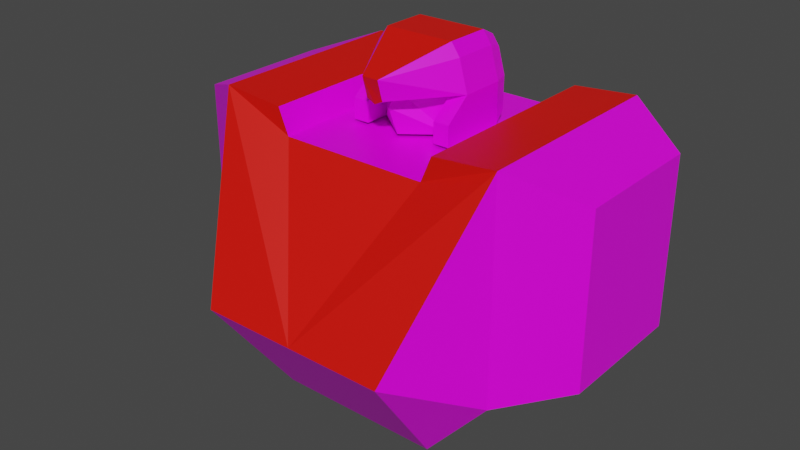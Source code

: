# Source: mech_body05.blend  (saved by Blender 3.3.6; exported with 4.5.12 LTS)
import bpy
from mathutils import Matrix  # noqa: F401  (used for matrix-valued properties, if any)

bpy.ops.wm.read_factory_settings(use_empty=True)
scene = bpy.context.scene
scene.name = 'Scene'

# ---- collections
col_body05 = bpy.data.collections.new('body05'); scene.collection.children.link(col_body05)

# ---- images (referenced by path relative to the original .blend; pixels are not part of the script)
import os
ASSET_DIR = os.environ.get("B2B_ASSET_DIR", "")  # directory of the original .blend (textures are referenced by path, not embedded)
HERE = os.path.dirname(os.path.abspath(__file__))  # packed textures are extracted next to this script under _unpacked/

def load_image(name, relpath, width, height, colorspace="sRGB"):
    """Load a texture the original file referenced (path relative to the .blend, or extracted next to this script)."""
    p = next((c for c in (os.path.join(HERE, relpath), os.path.join(ASSET_DIR, relpath)) if relpath and os.path.exists(c)), "")
    if p:
        img = bpy.data.images.load(p, check_existing=True)
        img.name = name
    else:  # same state as the original file: an image datablock whose file is absent (Cycles renders it pink)
        img = bpy.data.images.new(name, width, height)
        img.source = "FILE"
        img.filepath = "//" + (relpath or name)
    img.colorspace_settings.name = colorspace
    return img
img_tex_body05_png = load_image('tex_body05.png', 'tex_body05.png', 1024, 1024, 'sRGB')

# ---- materials (node trees are filled in below, after node groups)
mat_mat_body = bpy.data.materials.new('mat_body')
mat_mat_body.alpha_threshold = 0.0
mat_mat_body.use_backface_culling = True
mat_mat_body.use_transparent_shadow = False
mat_mat_body.line_color = (0.0, 0.0, 0.0, 1.0)
mat_mat_team = bpy.data.materials.new('mat_team')
mat_mat_team.use_backface_culling = True
mat_mat_team.use_transparent_shadow = False

# ---- material node trees
mat_mat_body.use_nodes = True; mat_mat_body.node_tree.nodes.clear()
_N = mat_mat_body.node_tree.nodes; _L = mat_mat_body.node_tree.links
n0 = _N.new('ShaderNodeOutputMaterial'); n0.name = 'Material Output'; n0.location = (300, 300)
n1 = _N.new('ShaderNodeBsdfPrincipled'); n1.name = 'Principled BSDF'; n1.location = (10, 300)
n1.distribution = 'GGX'
n1.subsurface_method = 'BURLEY'
n1.inputs[2].default_value = 0.4
n1.inputs[3].default_value = 1.45
n1.inputs[27].default_value = (0.0, 0.0, 0.0, 1.0)
n1.inputs[28].default_value = 1.0
n2 = _N.new('ShaderNodeTexImage'); n2.name = 'Image Texture.001'; n2.location = (-254, 300)
n2.image = img_tex_body05_png
n2.interpolation = 'Closest'
_L.new(n1.outputs[0], n0.inputs[0])
_L.new(n2.outputs[0], n1.inputs[0])
n0.is_active_output = True
mat_mat_team.use_nodes = True; mat_mat_team.node_tree.nodes.clear()
_N = mat_mat_team.node_tree.nodes; _L = mat_mat_team.node_tree.links
n0 = _N.new('ShaderNodeBsdfPrincipled'); n0.name = 'Principled BSDF'; n0.location = (10, 300)
n0.distribution = 'GGX'
n0.subsurface_method = 'BURLEY'
n0.inputs[0].default_value = (0.8, 0.004458, 0.0, 1.0)
n0.inputs[3].default_value = 1.45
n0.inputs[27].default_value = (0.0, 0.0, 0.0, 1.0)
n0.inputs[28].default_value = 1.0
n1 = _N.new('ShaderNodeOutputMaterial'); n1.name = 'Material Output'; n1.location = (300, 300)
_L.new(n0.outputs[0], n1.inputs[0])
n1.is_active_output = True

# ---- world
world_world = bpy.data.worlds.new('World'); scene.world = world_world
world_world.use_nodes = True; world_world.node_tree.nodes.clear()
_N = world_world.node_tree.nodes; _L = world_world.node_tree.links
n0 = _N.new('ShaderNodeOutputWorld'); n0.name = 'World Output'; n0.location = (300, 300)
n1 = _N.new('ShaderNodeBackground'); n1.name = 'Background'; n1.location = (10, 300)
n1.inputs[0].default_value = (0.05088, 0.05088, 0.05088, 1.0)
_L.new(n1.outputs[0], n0.inputs[0])
n0.is_active_output = True
world_world.color = (0.05088, 0.05088, 0.05088)
world_world.use_sun_shadow = False
world_world.sun_shadow_jitter_overblur = 0.0

# ---- meshes
me_body = bpy.data.meshes.new('body')
me_body.from_pydata([(0.3501, -0.2, 0.1833), (0.3501, -0.2, 0.7033), (0.3501, 0.3, 0.1833), (0.3501, 0.3, 0.7033), (0.2301, -0.4, 0.2833), (0.5023, -0.11, 0.2433), (0.2, -0.2, 0.01), (0.2, 0.3, 0.01), (0.5023, -0.11, 0.6433), (0.5023, 0.21, 0.2433), (0.5023, 0.21, 0.6433), (0.1252, 0.01, 0.7326), (0.1042, 0.01, 0.8061), (0.02, -0.1282, 0.7326), (0.02, -0.1422, 0.7816), (0.08321, 0.01, 0.8355), (0.1252, 0.1168, 0.7326), (0.1042, 0.1168, 0.8061), (0.08321, 0.1168, 0.8355), (0.08261, 0.1518, 0.8178), (0.09941, 0.1518, 0.7943), (0.1162, 0.1518, 0.7355), (0.1252, 0.01, 0.637), (0.1252, 0.1168, 0.637), (0.1162, 0.1518, 0.6576), (0.0874, 0.01, 0.7326), (0.0874, 0.01, 0.637), (0.0874, -0.05, 0.637), (0.1252, -0.05, 0.637), (0.0874, -0.05, 0.6848), (0.1252, -0.05, 0.6848), (0.1751, -0.2, 0.6305), (0.1751, 0.3, 0.6305), (0.2, -0.2, 0.69), (0.2, 0.3, 0.69), (-0.3501, -0.2, 0.1833), (-0.3501, -0.2, 0.7033), (-0.3501, 0.3, 0.1833), (-0.3501, 0.3, 0.7033), (-0.2301, -0.4, 0.2833), (-0.5023, -0.11, 0.2433), (0.0, -0.2, 0.6305), (0.0, -0.4, 0.2833), (-0.2, -0.2, 0.01), (-0.2, 0.3, 0.01), (-0.5023, -0.11, 0.6433), (-0.5023, 0.21, 0.2433), (-0.5023, 0.21, 0.6433), (-0.1252, 0.01, 0.7326), (-0.1042, 0.01, 0.8061), (0.0, -0.1282, 0.7228), (-0.02, -0.1282, 0.7326), (-0.02, -0.1422, 0.7816), (-0.08321, 0.01, 0.8355), (-0.1252, 0.1168, 0.7326), (-0.1042, 0.1168, 0.8061), (-0.08321, 0.1168, 0.8355), (-0.08261, 0.1518, 0.8178), (-0.09941, 0.1518, 0.7943), (-0.1162, 0.1518, 0.7355), (0.0, -0.05823, 0.7325), (0.0, -0.05823, 0.637), (-0.1252, 0.01, 0.637), (-0.1252, 0.1168, 0.637), (-0.1162, 0.1518, 0.6576), (0.0, -0.08623, 0.7027), (-0.0874, 0.01, 0.7326), (-0.0874, 0.01, 0.637), (-0.0874, -0.05, 0.637), (-0.1252, -0.05, 0.637), (-0.0874, -0.05, 0.6848), (-0.1252, -0.05, 0.6848), (-0.1751, -0.2, 0.6305), (-0.1751, 0.3, 0.6305), (-0.2, -0.2, 0.69), (-0.2, 0.3, 0.69)], [], [(1, 4, 0), (6, 43, 44, 7), (2, 9, 5, 0), (0, 6, 7, 2), (41, 42, 4, 1, 33, 31), (2, 37, 38, 75, 73, 32, 34, 3), (1, 3, 34, 33), (43, 6, 4, 42, 39), (52, 14, 15, 53), (4, 6, 0), (5, 9, 10, 8), (3, 10, 9, 2), (0, 5, 8, 1), (1, 8, 10, 3), (12, 15, 14), (11, 12, 14, 13), (60, 25, 11, 13), (63, 64, 24, 23), (15, 12, 17, 18), (30, 11, 25, 29), (14, 52, 51, 50, 13), (12, 11, 16, 17), (19, 57, 56, 18), (18, 17, 20, 19), (18, 56, 53, 15), (16, 23, 24, 21), (24, 64, 59, 58, 57, 19, 20, 21), (60, 13, 50), (67, 61, 65), (16, 11, 22, 23), (17, 16, 21, 20), (22, 11, 30, 28), (71, 69, 68, 70), (25, 26, 27, 29), (67, 65, 60, 66), (34, 32, 31, 33), (36, 35, 39), (37, 35, 40, 46), (35, 37, 44, 43), (41, 72, 74, 36, 39, 42), (36, 74, 75, 38), (39, 35, 43), (40, 45, 47, 46), (38, 37, 46, 47), (35, 36, 45, 40), (36, 38, 47, 45), (49, 52, 53), (48, 51, 52, 49), (60, 51, 48, 66), (53, 56, 55, 49), (49, 55, 54, 48), (56, 57, 58, 55), (54, 59, 64, 63), (71, 70, 66, 48), (60, 50, 51), (26, 65, 61), (54, 63, 62, 48), (55, 58, 59, 54), (62, 69, 71, 48), (30, 29, 27, 28), (66, 70, 68, 67), (73, 72, 41, 31, 32), (26, 25, 60, 65), (75, 74, 72, 73), (37, 2, 7, 44)])
me_body.polygons.foreach_set('material_index', [0, 0, 0, 0, 1, 0, 1, 0, 1, 0, 0, 0, 0, 0, 0, 0, 0, 0, 0, 0, 1, 0, 1, 0, 1, 0, 1, 0, 0, 0, 0, 0, 0, 0, 0, 0, 0, 0, 0, 1, 1, 0, 0, 0, 0, 0, 0, 0, 0, 0, 0, 0, 0, 0, 0, 0, 0, 0, 0, 0, 0, 0, 0, 0, 0])
_uv = me_body.uv_layers.new(name='UVMap')
_uv.uv.foreach_set('vector', [0.02084, 0.4391, 0.2019, 0.3566, 0.2611, 0.4462, 0.7525, 0.5513, 0.9269, 0.5513, 0.9269, 0.7694, 0.7525, 0.7694, 0.6986, 0.395, 0.7378, 0.3237, 0.8774, 0.3237, 0.9166, 0.395, 0.9166, 0.395, 0.9166, 0.495, 0.6986, 0.495, 0.6986, 0.395, 0.03641, 0.2696, 0.205, 0.2696, 0.2019, 0.3566, 0.02084, 0.4391, 0.01213, 0.3664, 0.03792, 0.3485, 0.5987, 0.08925, 0.5987, 0.3946, 0.3719, 0.3946, 0.3778, 0.3292, 0.4037, 0.3183, 0.4037, 0.1656, 0.3778, 0.1547, 0.3719, 0.08925, 0.9166, 0.07785, 0.6986, 0.07785, 0.6986, 0.01213, 0.9166, 0.01213, 0.3477, 0.1718, 0.3477, 0.3674, 0.2019, 0.3566, 0.205, 0.2696, 0.2019, 0.1826, 0.03863, 0.857, 0.03863, 0.8395, 0.1091, 0.812, 0.1091, 0.8845, 0.2019, 0.3566, 0.3477, 0.3674, 0.2611, 0.4462, 0.8774, 0.3237, 0.7378, 0.3237, 0.7378, 0.1492, 0.8774, 0.1492, 0.3719, 0.08925, 0.3981, 0.01213, 0.5726, 0.01213, 0.5987, 0.08925, 0.2611, 0.4462, 0.231, 0.5271, 0.04616, 0.5216, 0.02084, 0.4391, 0.9166, 0.07785, 0.8774, 0.1492, 0.7378, 0.1492, 0.6986, 0.07785, 0.5013, 0.8694, 0.4858, 0.8689, 0.4938, 0.7936, 0.5346, 0.8682, 0.5013, 0.8694, 0.4938, 0.7936, 0.5165, 0.7938, 0.6317, 0.8473, 0.6626, 0.8844, 0.6631, 0.9009, 0.6014, 0.857, 0.2603, 0.9029, 0.2426, 0.8989, 0.2426, 0.7976, 0.2603, 0.7936, 0.4858, 0.8689, 0.5013, 0.8694, 0.5021, 0.9149, 0.4862, 0.9155, 0.3201, 0.9766, 0.3465, 0.9497, 0.3316, 0.9363, 0.3103, 0.9631, 0.03863, 0.8395, 0.03863, 0.857, 0.0164, 0.857, 0.01213, 0.8482, 0.0164, 0.8395, 0.5013, 0.8694, 0.5346, 0.8682, 0.5349, 0.9147, 0.5021, 0.9149, 0.1727, 0.8122, 0.1727, 0.8843, 0.1556, 0.8845, 0.1556, 0.812, 0.4862, 0.9155, 0.5021, 0.9149, 0.5062, 0.9307, 0.4933, 0.9315, 0.1556, 0.812, 0.1556, 0.8845, 0.1091, 0.8845, 0.1091, 0.812, 0.5349, 0.9147, 0.5766, 0.9151, 0.5673, 0.9309, 0.5331, 0.9303, 0.2426, 0.7976, 0.2426, 0.8989, 0.2086, 0.8989, 0.183, 0.8916, 0.1727, 0.8843, 0.1727, 0.8122, 0.183, 0.8049, 0.2086, 0.7976, 0.6317, 0.8473, 0.6014, 0.857, 0.6008, 0.8473, 0.2847, 0.8413, 0.2846, 0.8908, 0.3101, 0.8908, 0.5349, 0.9147, 0.5346, 0.8682, 0.5766, 0.8682, 0.5766, 0.9151, 0.5021, 0.9149, 0.5349, 0.9147, 0.5331, 0.9303, 0.5062, 0.9307, 0.5766, 0.8682, 0.5346, 0.8682, 0.5556, 0.8418, 0.5766, 0.8418, 0.3201, 0.8049, 0.2986, 0.7936, 0.2905, 0.8116, 0.3103, 0.8184, 0.3316, 0.9363, 0.2847, 0.9402, 0.2905, 0.9699, 0.3103, 0.9631, 0.2847, 0.8413, 0.3101, 0.8908, 0.324, 0.8908, 0.3316, 0.8452, 0.5193, 0.5513, 0.5474, 0.5513, 0.5474, 0.7694, 0.5193, 0.7694, 0.02084, 0.1001, 0.2611, 0.09301, 0.2019, 0.1826, 0.395, 0.5513, 0.395, 0.7694, 0.3237, 0.7301, 0.3237, 0.5906, 0.395, 0.7694, 0.395, 0.5513, 0.495, 0.5513, 0.495, 0.7694, 0.03641, 0.2696, 0.03792, 0.1907, 0.01213, 0.1728, 0.02084, 0.1001, 0.2019, 0.1826, 0.205, 0.2696, 0.07785, 0.7694, 0.01213, 0.7694, 0.01213, 0.5513, 0.07785, 0.5513, 0.2019, 0.1826, 0.2611, 0.09301, 0.3477, 0.1718, 0.3237, 0.7301, 0.1492, 0.7301, 0.1492, 0.5906, 0.3237, 0.5906, 0.3719, 0.3946, 0.5987, 0.3946, 0.5726, 0.4718, 0.3981, 0.4718, 0.2611, 0.09301, 0.02084, 0.1001, 0.04616, 0.01756, 0.231, 0.01213, 0.07785, 0.7694, 0.07785, 0.5513, 0.1492, 0.5906, 0.1492, 0.7301, 0.3863, 0.8558, 0.3788, 0.9315, 0.3707, 0.8562, 0.4195, 0.857, 0.4015, 0.9313, 0.3788, 0.9315, 0.3863, 0.8558, 0.6317, 0.8473, 0.6014, 0.8376, 0.6631, 0.7936, 0.6626, 0.8101, 0.3707, 0.8562, 0.3711, 0.8097, 0.387, 0.8102, 0.3863, 0.8558, 0.3863, 0.8558, 0.387, 0.8102, 0.4199, 0.8104, 0.4195, 0.857, 0.3711, 0.8097, 0.3782, 0.7936, 0.3911, 0.7945, 0.387, 0.8102, 0.4199, 0.8104, 0.418, 0.7948, 0.4522, 0.7942, 0.4615, 0.8101, 0.3201, 0.8049, 0.3103, 0.8184, 0.3316, 0.8452, 0.3465, 0.8318, 0.6317, 0.8473, 0.6008, 0.8473, 0.6014, 0.8376, 0.2847, 0.9402, 0.3101, 0.8908, 0.2846, 0.8908, 0.4199, 0.8104, 0.4615, 0.8101, 0.4615, 0.857, 0.4195, 0.857, 0.387, 0.8102, 0.3911, 0.7945, 0.418, 0.7948, 0.4199, 0.8104, 0.4615, 0.857, 0.4615, 0.8834, 0.4405, 0.8834, 0.4195, 0.857, 0.3201, 0.9766, 0.3103, 0.9631, 0.2905, 0.9699, 0.2986, 0.9879, 0.3316, 0.8452, 0.3103, 0.8184, 0.2905, 0.8116, 0.2847, 0.8413, 0.7001, 0.5513, 0.7001, 0.7694, 0.6237, 0.7694, 0.5474, 0.7694, 0.5474, 0.5513, 0.2847, 0.9402, 0.3316, 0.9363, 0.324, 0.8908, 0.3101, 0.8908, 0.7282, 0.5513, 0.7282, 0.7694, 0.7001, 0.7694, 0.7001, 0.5513, 0.5987, 0.3946, 0.5987, 0.08925, 0.6743, 0.1547, 0.6743, 0.3292])
me_body.materials.append(mat_mat_body)
me_body.materials.append(mat_mat_team)
me_body.use_remesh_fix_poles = True
me_body.use_remesh_preserve_attributes = False
me_body.use_mirror_vertex_groups = False
me_body.use_paint_bone_selection = False
me_body.use_paint_mask = True
me_body.update()
arm_armature_001 = bpy.data.armatures.new('Armature.001')  # bones are not reproduced

# ---- objects
ob_body = bpy.data.objects.new('body', me_body)
ob_armature = bpy.data.objects.new('Armature', arm_armature_001)

# ---- transforms, parenting, visibility, modifiers, constraints
ob_body.parent = ob_armature
ob_body.location = (0.0, 0.0, 0.0)
ob_body.lineart.crease_threshold = 0.0
_vg = ob_body.vertex_groups.new(name='body')
_vg.add([0, 1, 2, 3, 4, 5, 6, 7, 8, 9, 10, 31, 32, 33, 34, 35, 36, 37, 38, 39, 40, 41, 42, 43, 44, 45, 46, 47, 72, 73, 74, 75], 1.0, 'REPLACE')
_vg = ob_body.vertex_groups.new(name='head')
_vg.add([11, 12, 13, 14, 15, 16, 17, 18, 19, 20, 21, 22, 23, 24, 25, 26, 27, 28, 29, 30, 48, 49, 50, 51, 52, 53, 54, 55, 56, 57, 58, 59, 60, 61, 62, 63, 64, 65, 66, 67, 68, 69, 70, 71], 1.0, 'REPLACE')
_vg = ob_body.vertex_groups.new(name='arm.l')
_vg = ob_body.vertex_groups.new(name='arm.r')
_vg = ob_body.vertex_groups.new(name='pack')
_m = ob_body.modifiers.new('Armature', 'ARMATURE')
_m.object = ob_armature
ob_armature.location = (0.0, 0.0, 0.0)
ob_armature.show_in_front = True
ob_armature.lineart.crease_threshold = 0.0

# ---- collection membership
col_body05.objects.link(ob_body)
col_body05.objects.link(ob_armature)

# ---- scene / render settings (as saved in the file)
scene.frame_start = 1; scene.frame_end = 250; scene.frame_set(1)
scene.render.engine = 'BLENDER_EEVEE_NEXT'
scene.cycles.use_denoising = False
scene.cycles.samples = 128
scene.cycles.sampling_pattern = 'TABULATED_SOBOL'
scene.cycles.use_adaptive_sampling = False
scene.cycles.use_light_tree = False
scene.view_settings.view_transform = 'Filmic'
bpy.context.view_layer.update()

# ---- added for rendering (the .blend has no active camera and no usable light): camera, sun
cam_auto = bpy.data.cameras.new('AutoCamera')
cam_auto.lens = 50.0
cam_auto.sensor_width = 36.0
cam_auto.clip_end = 1000.0
ob_auto_camera = bpy.data.objects.new('AutoCamera', cam_auto)
scene.collection.objects.link(ob_auto_camera)
ob_auto_camera.location = (1.36631, -1.68957, 1.51579)
ob_auto_camera.rotation_euler = (1.09748, -7.21219e-08, 0.694738)
scene.camera = ob_auto_camera
light_auto_sun = bpy.data.lights.new('AutoSun', 'SUN')
light_auto_sun.energy = 3.0
light_auto_sun.angle = 0.0523599
ob_auto_sun = bpy.data.objects.new('AutoSun', light_auto_sun)
scene.collection.objects.link(ob_auto_sun)
ob_auto_sun.rotation_euler = (0.872665, 0.174533, 0.523599)
bpy.context.view_layer.update()
